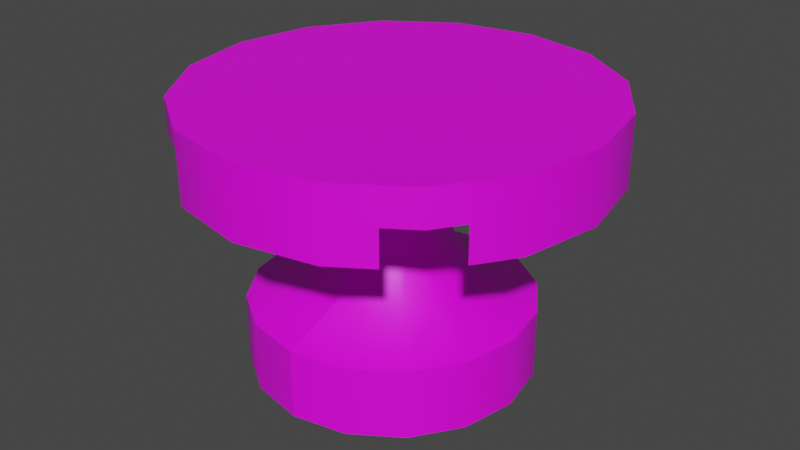 # Source: stool.blend  (saved by Blender 2.93.20; exported with 4.5.12 LTS)
import bpy
from mathutils import Matrix  # noqa: F401  (used for matrix-valued properties, if any)

bpy.ops.wm.read_factory_settings(use_empty=True)
scene = bpy.context.scene
scene.name = 'Scene'

# ---- collections
col_collection = bpy.data.collections.new('Collection'); scene.collection.children.link(col_collection)

# ---- images (referenced by path relative to the original .blend; pixels are not part of the script)
import os
ASSET_DIR = os.environ.get("B2B_ASSET_DIR", "")  # directory of the original .blend (textures are referenced by path, not embedded)
HERE = os.path.dirname(os.path.abspath(__file__))  # packed textures are extracted next to this script under _unpacked/

def load_image(name, relpath, width, height, colorspace="sRGB"):
    """Load a texture the original file referenced (path relative to the .blend, or extracted next to this script)."""
    p = next((c for c in (os.path.join(HERE, relpath), os.path.join(ASSET_DIR, relpath)) if relpath and os.path.exists(c)), "")
    if p:
        img = bpy.data.images.load(p, check_existing=True)
        img.name = name
    else:  # same state as the original file: an image datablock whose file is absent (Cycles renders it pink)
        img = bpy.data.images.new(name, width, height)
        img.source = "FILE"
        img.filepath = "//" + (relpath or name)
    img.colorspace_settings.name = colorspace
    return img
img_stool_png = load_image('stool.png', 'stool.png', 1024, 1024, 'sRGB')

# ---- materials (node trees are filled in below, after node groups)
mat_stool = bpy.data.materials.new('stool')
mat_stool.use_transparent_shadow = False
mat_stool.roughness = 0.5

# ---- material node trees
mat_stool.use_nodes = True; mat_stool.node_tree.nodes.clear()
_N = mat_stool.node_tree.nodes; _L = mat_stool.node_tree.links
n0 = _N.new('ShaderNodeBsdfPrincipled'); n0.name = 'Principled BSDF'; n0.location = (10, 300)
n0.distribution = 'GGX'
n0.subsurface_method = 'BURLEY'
n0.inputs[3].default_value = 1.45
n0.inputs[27].default_value = (0.0, 0.0, 0.0, 1.0)
n0.inputs[28].default_value = 1.0
n1 = _N.new('ShaderNodeOutputMaterial'); n1.name = 'Material Output'; n1.location = (300, 300)
n2 = _N.new('ShaderNodeTexImage'); n2.name = 'Image Texture'; n2.location = (-300, 600)
n2.image = img_stool_png
_L.new(n0.outputs[0], n1.inputs[0])
_L.new(n2.outputs[0], n0.inputs[0])
n1.is_active_output = True

# ---- world
world_world = bpy.data.worlds.new('World'); scene.world = world_world
world_world.use_nodes = True; world_world.node_tree.nodes.clear()
_N = world_world.node_tree.nodes; _L = world_world.node_tree.links
n0 = _N.new('ShaderNodeOutputWorld'); n0.name = 'World Output'; n0.location = (300, 300)
n1 = _N.new('ShaderNodeBackground'); n1.name = 'Background'; n1.location = (10, 300)
n1.inputs[0].default_value = (0.05088, 0.05088, 0.05088, 1.0)
_L.new(n1.outputs[0], n0.inputs[0])
n0.is_active_output = True
world_world.color = (0.05088, 0.05088, 0.05088)
world_world.use_sun_shadow = False
world_world.sun_shadow_jitter_overblur = 0.0

# ---- meshes
me_mesh_0017_mesh_0017mesh = bpy.data.meshes.new('Mesh_0017_Mesh_0017Mesh')
me_mesh_0017_mesh_0017mesh.from_pydata([(-0.07473, 0.01894, -0.05729), (-0.07473, 0.03484, -0.05729), (-0.08635, 0.01894, -0.03989), (-0.08635, 0.05073, -0.03989), (-0.06601, 0.03484, -0.07033), (-0.06601, 0.05073, -0.07033), (-0.05297, 0.03484, -0.07904), (-0.03558, 0.05073, -0.09066), (-0.05297, 0.01894, -0.07904), (-0.03558, 0.01894, -0.09066), (0.0003269, 0.01894, -0.09781), (0.0003269, 0.05073, -0.09781), (0.03623, 0.01894, -0.09066), (0.03623, 0.05073, -0.09066), (0.087, 0.01894, -0.03989), (0.09415, 0.01894, -0.003987), (0.087, 0.05073, -0.03989), (0.09415, 0.05073, -0.003987), (0.087, 0.01894, 0.03192), (0.087, 0.05073, 0.03192), (0.07538, 0.01894, 0.04932), (0.07538, 0.03484, 0.04932), (0.06667, 0.03484, 0.06235), (0.06667, 0.05073, 0.06235), (0.05363, 0.03484, 0.07107), (0.03623, 0.05073, 0.08269), (0.05363, 0.01894, 0.07107), (0.03623, 0.01894, 0.08269), (0.0003269, 0.01894, 0.08983), (0.0003269, 0.05073, 0.08983), (-0.03558, 0.01894, 0.08269), (-0.03558, 0.05073, 0.08269), (-0.05079, 0.01894, 0.07107), (-0.05079, 0.03484, 0.07107), (-0.09349, 0.05073, -0.003987), (-0.09349, 0.01894, -0.003987), (-0.08635, 0.05073, 0.03192), (-0.08635, 0.01894, 0.03192), (-0.07473, 0.03484, 0.04932), (-0.07473, 0.01894, 0.04932), (0.05363, 0.01894, -0.07904), (0.05363, 0.03484, -0.07904), (0.06667, 0.03484, -0.07033), (0.06667, 0.05073, -0.07033), (0.07538, 0.03484, -0.05729), (0.07538, 0.01894, -0.05729), (-0.06601, 0.05073, 0.06235), (-0.06601, 0.03484, 0.06235), (-0.03558, 0.05073, 0.08269), (-0.06601, 0.05073, 0.06235), (0.0003269, 0.05073, 0.08983), (0.03623, 0.05073, 0.08269), (-0.08635, 0.05073, 0.03192), (0.06667, 0.05073, 0.06235), (-0.09349, 0.05073, -0.003987), (0.087, 0.05073, 0.03192), (-0.08635, 0.05073, -0.03989), (0.09415, 0.05073, -0.003987), (-0.06601, 0.05073, -0.07033), (0.087, 0.05073, -0.03989), (-0.03558, 0.05073, -0.09066), (0.06667, 0.05073, -0.07033), (0.0003269, 0.05073, -0.09781), (0.03623, 0.05073, -0.09066), (-0.0002481, -0.0727, 0.06381), (-0.02468, -0.0727, 0.05895), (-0.0002481, -0.04122, 0.06381), (-0.02468, -0.04122, 0.05895), (-0.0454, -0.0727, 0.0451), (-0.0454, -0.04122, 0.0451), (-0.05924, -0.0727, 0.02439), (-0.05924, -0.04122, 0.02439), (-0.0641, -0.0727, -4.756e-05), (-0.0641, -0.04122, -4.756e-05), (-0.05924, -0.0727, -0.02448), (-0.05924, -0.04122, -0.02448), (-0.0454, -0.0727, -0.0452), (-0.0454, -0.04122, -0.0452), (-0.02468, -0.0727, -0.05904), (-0.02468, -0.04122, -0.05904), (-0.0002481, -0.0727, -0.0639), (-0.0002481, -0.04122, -0.0639), (0.02419, -0.0727, -0.05904), (0.02419, -0.04122, -0.05904), (0.0449, -0.0727, -0.0452), (0.0449, -0.04122, -0.0452), (0.05874, -0.0727, -0.02448), (0.05874, -0.04122, -0.02448), (0.0636, -0.0727, -4.756e-05), (0.0636, -0.04122, -4.756e-05), (0.05874, -0.0727, 0.02439), (0.05874, -0.04122, 0.02439), (0.0449, -0.0727, 0.0451), (0.0449, -0.04122, 0.0451), (0.02419, -0.0727, 0.05895), (0.02419, -0.04122, 0.05895), (-0.0002481, -0.0727, 0.06381), (-0.0002481, -0.04122, 0.06381), (-0.0002481, 0.0007566, 0.0182), (0.006733, 0.0007566, 0.01681), (-0.0002481, -0.03072, 0.03644), (0.01371, -0.03072, 0.03366), (0.01265, 0.0007566, 0.01285), (0.02555, -0.03072, 0.02575), (0.01661, 0.0007566, 0.006933), (0.03346, -0.03072, 0.01392), (0.018, 0.0007566, -4.756e-05), (0.03624, -0.03072, -4.756e-05), (0.01661, 0.0007566, -0.00703), (0.03346, -0.03072, -0.01401), (0.01265, 0.0007566, -0.01295), (0.02555, -0.03072, -0.02585), (0.006733, 0.0007566, -0.0169), (0.01371, -0.03072, -0.03376), (-0.0002481, 0.0007566, -0.01829), (-0.0002481, -0.03072, -0.03654), (-0.00723, 0.0007566, -0.0169), (-0.01421, -0.03072, -0.03376), (-0.01315, 0.0007566, -0.01295), (-0.02605, -0.03072, -0.02585), (-0.0171, 0.0007566, -0.00703), (-0.03396, -0.03072, -0.01401), (-0.01849, 0.0007566, -4.756e-05), (-0.03674, -0.03072, -4.756e-05), (-0.0171, 0.0007566, 0.006933), (-0.03396, -0.03072, 0.01392), (-0.01315, 0.0007566, 0.01285), (-0.02605, -0.03072, 0.02575), (-0.00723, 0.0007566, 0.01681), (-0.01421, -0.03072, 0.03366), (-0.0002481, 0.0007566, 0.0182), (-0.0002481, -0.03072, 0.03644), (-0.0002481, 0.04273, 0.01364), (0.004988, 0.04273, 0.01259), (0.009427, 0.04273, 0.009627), (0.01239, 0.04273, 0.005188), (0.01343, 0.04273, -4.756e-05), (0.01239, 0.04273, -0.005285), (0.009427, 0.04273, -0.009724), (0.004988, 0.04273, -0.01269), (-0.0002481, 0.04273, -0.01373), (-0.005485, 0.04273, -0.01269), (-0.009924, 0.04273, -0.009724), (-0.01289, 0.04273, -0.005285), (-0.01393, 0.04273, -4.756e-05), (-0.01289, 0.04273, 0.005188), (-0.009924, 0.04273, 0.009627), (-0.005485, 0.04273, 0.01259), (-0.0002481, 0.04273, 0.01364), (-0.0002481, -0.04122, 0.06381), (0.02419, -0.04122, 0.05895), (0.0449, -0.04122, 0.0451), (0.05874, -0.04122, 0.02439), (0.0636, -0.04122, -4.756e-05), (0.05874, -0.04122, -0.02448), (0.0449, -0.04122, -0.0452), (0.02419, -0.04122, -0.05904), (-0.0002481, -0.04122, -0.0639), (-0.02468, -0.04122, -0.05904), (-0.0454, -0.04122, -0.0452), (-0.05924, -0.04122, -0.02448), (-0.0641, -0.04122, -4.756e-05), (-0.05924, -0.04122, 0.02439), (-0.0454, -0.04122, 0.0451), (-0.02468, -0.04122, 0.05895), (-0.0002481, -0.04122, 0.06381)], [], [(0, 1, 2), (2, 1, 3), (1, 4, 3), (3, 4, 5), (4, 6, 5), (5, 6, 7), (6, 8, 7), (7, 8, 9), (9, 10, 7), (7, 10, 11), (10, 12, 11), (11, 12, 13), (14, 15, 16), (16, 15, 17), (15, 18, 17), (17, 18, 19), (20, 21, 18), (18, 21, 19), (21, 22, 19), (19, 22, 23), (22, 24, 23), (23, 24, 25), (24, 26, 25), (25, 26, 27), (27, 28, 25), (25, 28, 29), (28, 30, 29), (29, 30, 31), (30, 32, 31), (31, 32, 33), (3, 34, 2), (2, 34, 35), (34, 36, 35), (35, 36, 37), (36, 38, 37), (37, 38, 39), (40, 41, 12), (12, 41, 13), (41, 42, 13), (13, 42, 43), (42, 44, 43), (43, 44, 16), (44, 45, 16), (16, 45, 14), (36, 46, 38), (38, 46, 47), (46, 33, 47), (46, 31, 33), (48, 49, 50), (50, 49, 51), (49, 52, 51), (51, 52, 53), (52, 54, 53), (53, 54, 55), (54, 56, 55), (55, 56, 57), (56, 58, 57), (57, 58, 59), (58, 60, 59), (59, 60, 61), (60, 62, 61), (61, 62, 63), (64, 65, 66), (66, 65, 67), (65, 68, 67), (67, 68, 69), (68, 70, 69), (69, 70, 71), (70, 72, 71), (71, 72, 73), (72, 74, 73), (73, 74, 75), (74, 76, 75), (75, 76, 77), (76, 78, 77), (77, 78, 79), (78, 80, 79), (79, 80, 81), (80, 82, 81), (81, 82, 83), (82, 84, 83), (83, 84, 85), (84, 86, 85), (85, 86, 87), (86, 88, 87), (87, 88, 89), (88, 90, 89), (89, 90, 91), (90, 92, 91), (91, 92, 93), (92, 94, 93), (93, 94, 95), (94, 96, 95), (95, 96, 97), (98, 99, 100), (100, 99, 101), (99, 102, 101), (101, 102, 103), (102, 104, 103), (103, 104, 105), (104, 106, 105), (105, 106, 107), (106, 108, 107), (107, 108, 109), (108, 110, 109), (109, 110, 111), (110, 112, 111), (111, 112, 113), (112, 114, 113), (113, 114, 115), (114, 116, 115), (115, 116, 117), (116, 118, 117), (117, 118, 119), (118, 120, 119), (119, 120, 121), (120, 122, 121), (121, 122, 123), (122, 124, 123), (123, 124, 125), (124, 126, 125), (125, 126, 127), (126, 128, 127), (127, 128, 129), (128, 130, 129), (129, 130, 131), (132, 133, 98), (98, 133, 99), (133, 134, 99), (99, 134, 102), (134, 135, 102), (102, 135, 104), (135, 136, 104), (104, 136, 106), (136, 137, 106), (106, 137, 108), (137, 138, 108), (108, 138, 110), (138, 139, 110), (110, 139, 112), (139, 140, 112), (112, 140, 114), (140, 141, 114), (114, 141, 116), (141, 142, 116), (116, 142, 118), (142, 143, 118), (118, 143, 120), (143, 144, 120), (120, 144, 122), (144, 145, 122), (122, 145, 124), (145, 146, 124), (124, 146, 126), (146, 147, 126), (126, 147, 128), (147, 148, 128), (128, 148, 130), (100, 101, 149), (149, 101, 150), (101, 103, 150), (150, 103, 151), (103, 105, 151), (151, 105, 152), (105, 107, 152), (152, 107, 153), (107, 109, 153), (153, 109, 154), (109, 111, 154), (154, 111, 155), (111, 113, 155), (155, 113, 156), (113, 115, 156), (156, 115, 157), (115, 117, 157), (157, 117, 158), (117, 119, 158), (158, 119, 159), (119, 121, 159), (159, 121, 160), (121, 123, 160), (160, 123, 161), (123, 125, 161), (161, 125, 162), (125, 127, 162), (162, 127, 163), (127, 129, 163), (163, 129, 164), (129, 131, 164), (164, 131, 165)])
me_mesh_0017_mesh_0017mesh.polygons.foreach_set('use_smooth', [True] * 190)
_k = set([(0, 1), (0, 2), (1, 4), (2, 35), (3, 5), (3, 34), (4, 6), (5, 7), (6, 8), (7, 11), (8, 9), (9, 10), (10, 12), (11, 13), (12, 40), (13, 43), (14, 15), (14, 45), (15, 18), (16, 17), (16, 43), (17, 19), (18, 20), (19, 23), (20, 21), (21, 22), (22, 24), (23, 25), (24, 26), (25, 29), (26, 27), (27, 28), (28, 30), (29, 31), (30, 32), (31, 46), (32, 33), (33, 47), (34, 36), (35, 37), (36, 46), (37, 39), (38, 39), (38, 47), (40, 41), (41, 42), (42, 44), (44, 45), (48, 49), (48, 50), (49, 52), (50, 51), (51, 53), (52, 54), (53, 55), (54, 56), (55, 57), (56, 58), (57, 59), (58, 60), (59, 61), (60, 62), (61, 63), (62, 63), (64, 65), (64, 66), (65, 68), (66, 67), (67, 69), (68, 70), (69, 71), (70, 72), (71, 73), (72, 74), (73, 75), (74, 76), (75, 77), (76, 78), (77, 79), (78, 80), (79, 81), (80, 82), (81, 83), (82, 84), (83, 85), (84, 86), (85, 87), (86, 88), (87, 89), (88, 90), (89, 91), (90, 92), (91, 93), (92, 94), (93, 95), (94, 96), (95, 97), (96, 97), (98, 100), (98, 132), (100, 149), (130, 131), (130, 148), (131, 165), (132, 133), (133, 134), (134, 135), (135, 136), (136, 137), (137, 138), (138, 139), (139, 140), (140, 141), (141, 142), (142, 143), (143, 144), (144, 145), (145, 146), (146, 147), (147, 148), (149, 150), (150, 151), (151, 152), (152, 153), (153, 154), (154, 155), (155, 156), (156, 157), (157, 158), (158, 159), (159, 160), (160, 161), (161, 162), (162, 163), (163, 164), (164, 165)])
me_mesh_0017_mesh_0017mesh.attributes.new('sharp_edge', 'BOOLEAN', 'EDGE').data.foreach_set('value', [ (min(e.vertices), max(e.vertices)) in _k for e in me_mesh_0017_mesh_0017mesh.edges])
_uv = me_mesh_0017_mesh_0017mesh.uv_layers.new(name='UVMap')
_uv.uv.foreach_set('vector', [0.7345, 0.8814, 0.7345, 0.8814, 0.7623, 0.8398, 0.7623, 0.8398, 0.7345, 0.8814, 0.7623, 0.8398, 0.7345, 0.8814, 0.7137, 0.9126, 0.7623, 0.8398, 0.7623, 0.8398, 0.7137, 0.9126, 0.7137, 0.9126, 0.7137, 0.9126, 0.6825, 0.9335, 0.7137, 0.9126, 0.7137, 0.9126, 0.6825, 0.9335, 0.6408, 0.9613, 0.6825, 0.9335, 0.6825, 0.9335, 0.6408, 0.9613, 0.6408, 0.9613, 0.6825, 0.9335, 0.6408, 0.9613, 0.6408, 0.9613, 0.5549, 0.9784, 0.6408, 0.9613, 0.6408, 0.9613, 0.5549, 0.9784, 0.5549, 0.9784, 0.5549, 0.9784, 0.469, 0.9613, 0.5549, 0.9784, 0.5549, 0.9784, 0.469, 0.9613, 0.469, 0.9613, 0.3474, 0.8398, 0.3303, 0.7539, 0.3474, 0.8398, 0.3474, 0.8398, 0.3303, 0.7539, 0.3303, 0.7539, 0.3303, 0.7539, 0.3474, 0.6679, 0.3303, 0.7539, 0.3303, 0.7539, 0.3474, 0.6679, 0.3474, 0.6679, 0.3752, 0.6263, 0.3752, 0.6263, 0.3474, 0.6679, 0.3474, 0.6679, 0.3752, 0.6263, 0.3474, 0.6679, 0.3752, 0.6263, 0.3961, 0.5951, 0.3474, 0.6679, 0.3474, 0.6679, 0.3961, 0.5951, 0.3961, 0.5951, 0.3961, 0.5951, 0.4273, 0.5742, 0.3961, 0.5951, 0.3961, 0.5951, 0.4273, 0.5742, 0.469, 0.5464, 0.4273, 0.5742, 0.4273, 0.5742, 0.469, 0.5464, 0.469, 0.5464, 0.4273, 0.5742, 0.469, 0.5464, 0.469, 0.5464, 0.5549, 0.5293, 0.469, 0.5464, 0.469, 0.5464, 0.5549, 0.5293, 0.5549, 0.5293, 0.5549, 0.5293, 0.6408, 0.5464, 0.5549, 0.5293, 0.5549, 0.5293, 0.6408, 0.5464, 0.6408, 0.5464, 0.6408, 0.5464, 0.6772, 0.5742, 0.6408, 0.5464, 0.6408, 0.5464, 0.6772, 0.5742, 0.6772, 0.5742, 0.7623, 0.8398, 0.7794, 0.7539, 0.7623, 0.8398, 0.7623, 0.8398, 0.7794, 0.7539, 0.7794, 0.7539, 0.7794, 0.7539, 0.7623, 0.6679, 0.7794, 0.7539, 0.7794, 0.7539, 0.7623, 0.6679, 0.7623, 0.6679, 0.7623, 0.6679, 0.7345, 0.6263, 0.7623, 0.6679, 0.7623, 0.6679, 0.7345, 0.6263, 0.7345, 0.6263, 0.4273, 0.9335, 0.4273, 0.9335, 0.469, 0.9613, 0.469, 0.9613, 0.4273, 0.9335, 0.469, 0.9613, 0.4273, 0.9335, 0.3961, 0.9126, 0.469, 0.9613, 0.469, 0.9613, 0.3961, 0.9126, 0.3961, 0.9126, 0.3961, 0.9126, 0.3752, 0.8814, 0.3961, 0.9126, 0.3961, 0.9126, 0.3752, 0.8814, 0.3474, 0.8398, 0.3752, 0.8814, 0.3752, 0.8814, 0.3474, 0.8398, 0.3474, 0.8398, 0.3752, 0.8814, 0.3474, 0.8398, 0.7623, 0.6679, 0.7137, 0.5951, 0.7345, 0.6263, 0.7345, 0.6263, 0.7137, 0.5951, 0.7137, 0.5951, 0.7137, 0.5951, 0.6772, 0.5742, 0.7137, 0.5951, 0.7137, 0.5951, 0.6408, 0.5464, 0.6772, 0.5742, 0.6408, 0.5464, 0.7137, 0.5951, 0.5549, 0.5293, 0.5549, 0.5293, 0.7137, 0.5951, 0.469, 0.5464, 0.7137, 0.5951, 0.7623, 0.6679, 0.469, 0.5464, 0.469, 0.5464, 0.7623, 0.6679, 0.3961, 0.5951, 0.7623, 0.6679, 0.7794, 0.7539, 0.3961, 0.5951, 0.3961, 0.5951, 0.7794, 0.7539, 0.3474, 0.6679, 0.7794, 0.7539, 0.7623, 0.8398, 0.3474, 0.6679, 0.3474, 0.6679, 0.7623, 0.8398, 0.3303, 0.7539, 0.7623, 0.8398, 0.7137, 0.9126, 0.3303, 0.7539, 0.3303, 0.7539, 0.7137, 0.9126, 0.3474, 0.8398, 0.7137, 0.9126, 0.6408, 0.9613, 0.3474, 0.8398, 0.3474, 0.8398, 0.6408, 0.9613, 0.3961, 0.9126, 0.6408, 0.9613, 0.5549, 0.9784, 0.3961, 0.9126, 0.3961, 0.9126, 0.5549, 0.9784, 0.469, 0.9613, 0.6822, 0.4078, 0.6822, 0.3876, 0.6014, 0.4078, 0.6014, 0.4078, 0.6822, 0.3876, 0.6014, 0.3876, 0.6822, 0.3876, 0.6822, 0.3674, 0.6014, 0.3876, 0.6014, 0.3876, 0.6822, 0.3674, 0.6014, 0.3674, 0.6822, 0.3674, 0.6822, 0.3472, 0.6014, 0.3674, 0.6014, 0.3674, 0.6822, 0.3472, 0.6014, 0.3472, 0.6822, 0.3472, 0.6822, 0.327, 0.6014, 0.3472, 0.6014, 0.3472, 0.6822, 0.327, 0.6014, 0.327, 0.6822, 0.327, 0.6822, 0.3068, 0.6014, 0.327, 0.6014, 0.327, 0.6822, 0.3068, 0.6014, 0.3068, 0.6822, 0.3068, 0.6822, 0.2866, 0.6014, 0.3068, 0.6014, 0.3068, 0.6822, 0.2866, 0.6014, 0.2866, 0.6822, 0.2866, 0.6822, 0.2664, 0.6014, 0.2866, 0.6014, 0.2866, 0.6822, 0.2664, 0.6014, 0.2664, 0.6822, 0.2664, 0.6822, 0.2461, 0.6014, 0.2664, 0.6014, 0.2664, 0.6822, 0.2461, 0.6014, 0.2461, 0.6822, 0.2461, 0.6822, 0.2259, 0.6014, 0.2461, 0.6014, 0.2461, 0.6822, 0.2259, 0.6014, 0.2259, 0.6822, 0.2259, 0.6822, 0.2057, 0.6014, 0.2259, 0.6014, 0.2259, 0.6822, 0.2057, 0.6014, 0.2057, 0.6822, 0.2057, 0.6822, 0.1855, 0.6014, 0.2057, 0.6014, 0.2057, 0.6822, 0.1855, 0.6014, 0.1855, 0.6822, 0.1855, 0.6822, 0.1653, 0.6014, 0.1855, 0.6014, 0.1855, 0.6822, 0.1653, 0.6014, 0.1653, 0.6822, 0.1653, 0.6822, 0.1451, 0.6014, 0.1653, 0.6014, 0.1653, 0.6822, 0.1451, 0.6014, 0.1451, 0.6822, 0.1451, 0.6822, 0.1249, 0.6014, 0.1451, 0.6014, 0.1451, 0.6822, 0.1249, 0.6014, 0.1249, 0.6822, 0.1249, 0.6822, 0.1047, 0.6014, 0.1249, 0.6014, 0.1249, 0.6822, 0.1047, 0.6014, 0.1047, 0.6822, 0.1047, 0.6822, 0.08449, 0.6014, 0.1047, 0.6014, 0.1047, 0.6822, 0.08449, 0.6014, 0.08449, 0.4398, 0.08449, 0.4398, 0.1047, 0.5206, 0.08449, 0.5206, 0.08449, 0.4398, 0.1047, 0.5206, 0.1047, 0.4398, 0.1047, 0.4398, 0.1249, 0.5206, 0.1047, 0.5206, 0.1047, 0.4398, 0.1249, 0.5206, 0.1249, 0.4398, 0.1249, 0.4398, 0.1451, 0.5206, 0.1249, 0.5206, 0.1249, 0.4398, 0.1451, 0.5206, 0.1451, 0.4398, 0.1451, 0.4398, 0.1653, 0.5206, 0.1451, 0.5206, 0.1451, 0.4398, 0.1653, 0.5206, 0.1653, 0.4398, 0.1653, 0.4398, 0.1855, 0.5206, 0.1653, 0.5206, 0.1653, 0.4398, 0.1855, 0.5206, 0.1855, 0.4398, 0.1855, 0.4398, 0.2057, 0.5206, 0.1855, 0.5206, 0.1855, 0.4398, 0.2057, 0.5206, 0.2057, 0.4398, 0.2057, 0.4398, 0.2259, 0.5206, 0.2057, 0.5206, 0.2057, 0.4398, 0.2259, 0.5206, 0.2259, 0.4398, 0.2259, 0.4398, 0.2461, 0.5206, 0.2259, 0.5206, 0.2259, 0.4398, 0.2461, 0.5206, 0.2461, 0.4398, 0.2461, 0.4398, 0.2664, 0.5206, 0.2461, 0.5206, 0.2461, 0.4398, 0.2664, 0.5206, 0.2664, 0.4398, 0.2664, 0.4398, 0.2866, 0.5206, 0.2664, 0.5206, 0.2664, 0.4398, 0.2866, 0.5206, 0.2866, 0.4398, 0.2866, 0.4398, 0.3068, 0.5206, 0.2866, 0.5206, 0.2866, 0.4398, 0.3068, 0.5206, 0.3068, 0.4398, 0.3068, 0.4398, 0.327, 0.5206, 0.3068, 0.5206, 0.3068, 0.4398, 0.327, 0.5206, 0.327, 0.4398, 0.327, 0.4398, 0.3472, 0.5206, 0.327, 0.5206, 0.327, 0.4398, 0.3472, 0.5206, 0.3472, 0.4398, 0.3472, 0.4398, 0.3674, 0.5206, 0.3472, 0.5206, 0.3472, 0.4398, 0.3674, 0.5206, 0.3674, 0.4398, 0.3674, 0.4398, 0.3876, 0.5206, 0.3674, 0.5206, 0.3674, 0.4398, 0.3876, 0.5206, 0.3876, 0.4398, 0.3876, 0.4398, 0.4078, 0.5206, 0.3876, 0.5206, 0.3876, 0.4398, 0.4078, 0.5206, 0.4078, 0.3589, 0.08449, 0.3589, 0.1047, 0.4398, 0.08449, 0.4398, 0.08449, 0.3589, 0.1047, 0.4398, 0.1047, 0.3589, 0.1047, 0.3589, 0.1249, 0.4398, 0.1047, 0.4398, 0.1047, 0.3589, 0.1249, 0.4398, 0.1249, 0.3589, 0.1249, 0.3589, 0.1451, 0.4398, 0.1249, 0.4398, 0.1249, 0.3589, 0.1451, 0.4398, 0.1451, 0.3589, 0.1451, 0.3589, 0.1653, 0.4398, 0.1451, 0.4398, 0.1451, 0.3589, 0.1653, 0.4398, 0.1653, 0.3589, 0.1653, 0.3589, 0.1855, 0.4398, 0.1653, 0.4398, 0.1653, 0.3589, 0.1855, 0.4398, 0.1855, 0.3589, 0.1855, 0.3589, 0.2057, 0.4398, 0.1855, 0.4398, 0.1855, 0.3589, 0.2057, 0.4398, 0.2057, 0.3589, 0.2057, 0.3589, 0.2259, 0.4398, 0.2057, 0.4398, 0.2057, 0.3589, 0.2259, 0.4398, 0.2259, 0.3589, 0.2259, 0.3589, 0.2461, 0.4398, 0.2259, 0.4398, 0.2259, 0.3589, 0.2461, 0.4398, 0.2461, 0.3589, 0.2461, 0.3589, 0.2664, 0.4398, 0.2461, 0.4398, 0.2461, 0.3589, 0.2664, 0.4398, 0.2664, 0.3589, 0.2664, 0.3589, 0.2866, 0.4398, 0.2664, 0.4398, 0.2664, 0.3589, 0.2866, 0.4398, 0.2866, 0.3589, 0.2866, 0.3589, 0.3068, 0.4398, 0.2866, 0.4398, 0.2866, 0.3589, 0.3068, 0.4398, 0.3068, 0.3589, 0.3068, 0.3589, 0.327, 0.4398, 0.3068, 0.4398, 0.3068, 0.3589, 0.327, 0.4398, 0.327, 0.3589, 0.327, 0.3589, 0.3472, 0.4398, 0.327, 0.4398, 0.327, 0.3589, 0.3472, 0.4398, 0.3472, 0.3589, 0.3472, 0.3589, 0.3674, 0.4398, 0.3472, 0.4398, 0.3472, 0.3589, 0.3674, 0.4398, 0.3674, 0.3589, 0.3674, 0.3589, 0.3876, 0.4398, 0.3674, 0.4398, 0.3674, 0.3589, 0.3876, 0.4398, 0.3876, 0.3589, 0.3876, 0.3589, 0.4078, 0.4398, 0.3876, 0.4398, 0.3876, 0.3589, 0.4078, 0.4398, 0.4078, 0.5206, 0.08449, 0.5206, 0.1047, 0.6014, 0.08449, 0.6014, 0.08449, 0.5206, 0.1047, 0.6014, 0.1047, 0.5206, 0.1047, 0.5206, 0.1249, 0.6014, 0.1047, 0.6014, 0.1047, 0.5206, 0.1249, 0.6014, 0.1249, 0.5206, 0.1249, 0.5206, 0.1451, 0.6014, 0.1249, 0.6014, 0.1249, 0.5206, 0.1451, 0.6014, 0.1451, 0.5206, 0.1451, 0.5206, 0.1653, 0.6014, 0.1451, 0.6014, 0.1451, 0.5206, 0.1653, 0.6014, 0.1653, 0.5206, 0.1653, 0.5206, 0.1855, 0.6014, 0.1653, 0.6014, 0.1653, 0.5206, 0.1855, 0.6014, 0.1855, 0.5206, 0.1855, 0.5206, 0.2057, 0.6014, 0.1855, 0.6014, 0.1855, 0.5206, 0.2057, 0.6014, 0.2057, 0.5206, 0.2057, 0.5206, 0.2259, 0.6014, 0.2057, 0.6014, 0.2057, 0.5206, 0.2259, 0.6014, 0.2259, 0.5206, 0.2259, 0.5206, 0.2461, 0.6014, 0.2259, 0.6014, 0.2259, 0.5206, 0.2461, 0.6014, 0.2461, 0.5206, 0.2461, 0.5206, 0.2664, 0.6014, 0.2461, 0.6014, 0.2461, 0.5206, 0.2664, 0.6014, 0.2664, 0.5206, 0.2664, 0.5206, 0.2866, 0.6014, 0.2664, 0.6014, 0.2664, 0.5206, 0.2866, 0.6014, 0.2866, 0.5206, 0.2866, 0.5206, 0.3068, 0.6014, 0.2866, 0.6014, 0.2866, 0.5206, 0.3068, 0.6014, 0.3068, 0.5206, 0.3068, 0.5206, 0.327, 0.6014, 0.3068, 0.6014, 0.3068, 0.5206, 0.327, 0.6014, 0.327, 0.5206, 0.327, 0.5206, 0.3472, 0.6014, 0.327, 0.6014, 0.327, 0.5206, 0.3472, 0.6014, 0.3472, 0.5206, 0.3472, 0.5206, 0.3674, 0.6014, 0.3472, 0.6014, 0.3472, 0.5206, 0.3674, 0.6014, 0.3674, 0.5206, 0.3674, 0.5206, 0.3876, 0.6014, 0.3674, 0.6014, 0.3674, 0.5206, 0.3876, 0.6014, 0.3876, 0.5206, 0.3876, 0.5206, 0.4078, 0.6014, 0.3876, 0.6014, 0.3876, 0.5206, 0.4078, 0.6014, 0.4078])
me_mesh_0017_mesh_0017mesh.materials.append(mat_stool)
me_mesh_0017_mesh_0017mesh.use_remesh_fix_poles = True
me_mesh_0017_mesh_0017mesh.use_remesh_preserve_attributes = False
me_mesh_0017_mesh_0017mesh.update()
me_mesh_0017_mesh_0017mesh.normals_split_custom_set([tuple(v) for v in zip(*[iter([0.8316, 0.0, 0.5554, 0.8315, -0.0002687, 0.5556, 0.9239, 0.0, 0.3826, 0.9239, 0.0, 0.3826, 0.8315, -0.0002687, 0.5556, 0.9239, -3.957e-05, 0.3827, 0.8315, -0.0002687, 0.5556, 0.7071, -6.755e-05, 0.7071, 0.9239, -3.957e-05, 0.3827, 0.9239, -3.957e-05, 0.3827, 0.7071, -6.755e-05, 0.7071, 0.7071, -2.875e-05, 0.7071, 0.7071, -6.755e-05, 0.7071, 0.5555, -4.035e-05, 0.8315, 0.7071, -2.875e-05, 0.7071, 0.7071, -2.875e-05, 0.7071, 0.5555, -4.035e-05, 0.8315, 0.3827, -2.358e-05, 0.9239, 0.5555, -4.035e-05, 0.8315, 0.5555, 0.0, 0.8315, 0.3827, -2.358e-05, 0.9239, 0.3827, -2.358e-05, 0.9239, 0.5555, 0.0, 0.8315, 0.3826, 0.0, 0.9239, 0.3826, 0.0, 0.9239, 5.092e-06, 0.0, 1.0, 0.3827, -2.358e-05, 0.9239, 0.3827, -2.358e-05, 0.9239, 5.092e-06, 0.0, 1.0, -4.759e-06, 0.0, 1.0, 5.092e-06, 0.0, 1.0, -0.3826, 0.0, 0.9239, -4.759e-06, 0.0, 1.0, -4.759e-06, 0.0, 1.0, -0.3826, 0.0, 0.9239, -0.3826, -4.205e-05, 0.9239, -0.9239, 0.0, 0.3826, -1.0, 0.0, 7.733e-06, -0.9239, -4.556e-05, 0.3826, -0.9239, -4.556e-05, 0.3826, -1.0, 0.0, 7.733e-06, -1.0, 0.0, -2.326e-06, -1.0, 0.0, 7.733e-06, -0.9239, 0.0, -0.3826, -1.0, 0.0, -2.326e-06, -1.0, 0.0, -2.326e-06, -0.9239, 0.0, -0.3826, -0.9239, -3.914e-05, -0.3827, -0.8316, 0.0, -0.5554, -0.8315, -0.0002658, -0.5556, -0.9239, 0.0, -0.3826, -0.9239, 0.0, -0.3826, -0.8315, -0.0002658, -0.5556, -0.9239, -3.914e-05, -0.3827, -0.8315, -0.0002658, -0.5556, -0.7072, -6.681e-05, -0.7071, -0.9239, -3.914e-05, -0.3827, -0.9239, -3.914e-05, -0.3827, -0.7072, -6.681e-05, -0.7071, -0.7071, -5.859e-05, -0.7071, -0.7072, -6.681e-05, -0.7071, -0.5555, -8.221e-05, -0.8315, -0.7071, -5.859e-05, -0.7071, -0.7071, -5.859e-05, -0.7071, -0.5555, -8.221e-05, -0.8315, -0.3826, -4.805e-05, -0.9239, -0.5555, -8.221e-05, -0.8315, -0.5554, 0.0, -0.8316, -0.3826, -4.805e-05, -0.9239, -0.3826, -4.805e-05, -0.9239, -0.5554, 0.0, -0.8316, -0.3826, 0.0, -0.9239, -0.3826, 0.0, -0.9239, -4.778e-06, 0.0, -1.0, -0.3826, -4.805e-05, -0.9239, -0.3826, -4.805e-05, -0.9239, -4.778e-06, 0.0, -1.0, 5.102e-06, 0.0, -1.0, -4.778e-06, 0.0, -1.0, 0.4117, 0.0, -0.9113, 5.102e-06, 0.0, -1.0, 5.102e-06, 0.0, -1.0, 0.4117, 0.0, -0.9113, 0.3988, 0.01717, -0.9169, 0.4117, 0.0, -0.9113, 0.6069, 0.0, -0.7947, 0.3988, 0.01717, -0.9169, 0.3988, 0.01717, -0.9169, 0.6069, 0.0, -0.7947, 0.5716, 0.02756, -0.8201, 0.9239, -3.957e-05, 0.3827, 1.0, 0.0, 5.204e-06, 0.9239, 0.0, 0.3826, 0.9239, 0.0, 0.3826, 1.0, 0.0, 5.204e-06, 1.0, 0.0, -4.86e-06, 1.0, 0.0, 5.204e-06, 0.9239, -4.868e-05, -0.3826, 1.0, 0.0, -4.86e-06, 1.0, 0.0, -4.86e-06, 0.9239, -4.868e-05, -0.3826, 0.9239, 0.0, -0.3826, 0.9239, -4.868e-05, -0.3826, 0.8315, -8.33e-05, -0.5555, 0.9239, 0.0, -0.3826, 0.9239, 0.0, -0.3826, 0.8315, -8.33e-05, -0.5555, 0.8316, 0.0, -0.5554, -0.5554, 0.0, 0.8316, -0.5556, -0.0002855, 0.8315, -0.3826, 0.0, 0.9239, -0.3826, 0.0, 0.9239, -0.5556, -0.0002855, 0.8315, -0.3826, -4.205e-05, 0.9239, -0.5556, -0.0002855, 0.8315, -0.707, -7.177e-05, 0.7072, -0.3826, -4.205e-05, 0.9239, -0.3826, -4.205e-05, 0.9239, -0.707, -7.177e-05, 0.7072, -0.7071, -5.556e-05, 0.7071, -0.707, -7.177e-05, 0.7072, -0.8315, -7.796e-05, 0.5555, -0.7071, -5.556e-05, 0.7071, -0.7071, -5.556e-05, 0.7071, -0.8315, -7.796e-05, 0.5555, -0.9239, -4.556e-05, 0.3826, -0.8315, -7.796e-05, 0.5555, -0.8316, 0.0, 0.5554, -0.9239, -4.556e-05, 0.3826, -0.9239, -4.556e-05, 0.3826, -0.8316, 0.0, 0.5554, -0.9239, 0.0, 0.3826, 0.9239, -4.868e-05, -0.3826, 0.6939, 0.0182, -0.7198, 0.8315, -8.33e-05, -0.5555, 0.8315, -8.33e-05, -0.5555, 0.6939, 0.0182, -0.7198, 0.6822, 0.0, -0.7311, 0.6939, 0.0182, -0.7198, 0.5716, 0.02756, -0.8201, 0.6822, 0.0, -0.7311, 0.6939, 0.0182, -0.7198, 0.3988, 0.01717, -0.9169, 0.5716, 0.02756, -0.8201, 0.0, -1.0, 0.0, 0.0, -1.0, 0.0, 0.0, -1.0, 0.0, 0.0, -1.0, 0.0, 0.0, -1.0, 0.0, 0.0, -1.0, 0.0, 0.0, -1.0, 0.0, 0.0, -1.0, 2.522e-07, 0.0, -1.0, 0.0, 0.0, -1.0, 0.0, 0.0, -1.0, 2.522e-07, 0.0, -1.0, 2.521e-08, 0.0, -1.0, 2.522e-07, 0.0, -1.0, -3.192e-08, 0.0, -1.0, 2.521e-08, 0.0, -1.0, 2.521e-08, 0.0, -1.0, -3.192e-08, 0.0, -1.0, -1.975e-08, 0.0, -1.0, -3.192e-08, 0.0, -1.0, -9.991e-09, 0.0, -1.0, -1.975e-08, 0.0, -1.0, -1.975e-08, 0.0, -1.0, -9.991e-09, 0.0, -1.0, -4.167e-08, 0.0, -1.0, -9.991e-09, 0.0, -1.0, 1.798e-07, 0.0, -1.0, -4.167e-08, 0.0, -1.0, -4.167e-08, 0.0, -1.0, 1.798e-07, 0.0, -1.0, -1.261e-07, 0.0, -1.0, 1.798e-07, 0.0, -1.0, 0.0, 0.0, -1.0, -1.261e-07, 0.0, -1.0, -1.261e-07, 0.0, -1.0, 0.0, 0.0, -1.0, 3.243e-08, 0.0, -1.0, 0.0, 0.0, -1.0, 3.242e-08, 0.0, -1.0, 3.243e-08, 0.0, -1.0, 3.243e-08, 0.0, -1.0, 3.242e-08, 0.0, -1.0, 4.541e-07, 0.1951, 0.0, -0.9808, 0.3827, 0.0, -0.9239, 0.1951, 0.0, -0.9808, 0.1951, 0.0, -0.9808, 0.3827, 0.0, -0.9239, 0.3827, 0.0, -0.9239, 0.3827, 0.0, -0.9239, 0.7071, 0.0, -0.7071, 0.3827, 0.0, -0.9239, 0.3827, 0.0, -0.9239, 0.7071, 0.0, -0.7071, 0.7071, 0.0, -0.7071, 0.7071, 0.0, -0.7071, 0.9239, 0.0, -0.3827, 0.7071, 0.0, -0.7071, 0.7071, 0.0, -0.7071, 0.9239, 0.0, -0.3827, 0.9239, 0.0, -0.3827, 0.9239, 0.0, -0.3827, 1.0, 0.0, -7.975e-06, 0.9239, 0.0, -0.3827, 0.9239, 0.0, -0.3827, 1.0, 0.0, -7.975e-06, 1.0, 0.0, 5.803e-08, 1.0, 0.0, -7.975e-06, 0.9239, 0.0, 0.3827, 1.0, 0.0, 5.803e-08, 1.0, 0.0, 5.803e-08, 0.9239, 0.0, 0.3827, 0.9239, 0.0, 0.3827, 0.9239, 0.0, 0.3827, 0.7071, 0.0, 0.7071, 0.9239, 0.0, 0.3827, 0.9239, 0.0, 0.3827, 0.7071, 0.0, 0.7071, 0.7071, 0.0, 0.7071, 0.7071, 0.0, 0.7071, 0.3827, 0.0, 0.9239, 0.7071, 0.0, 0.7071, 0.7071, 0.0, 0.7071, 0.3827, 0.0, 0.9239, 0.3827, 0.0, 0.9239, 0.3827, 0.0, 0.9239, 1.983e-07, 0.0, 1.0, 0.3827, 0.0, 0.9239, 0.3827, 0.0, 0.9239, 1.983e-07, 0.0, 1.0, -7.684e-06, 0.0, 1.0, 1.983e-07, 0.0, 1.0, -0.3827, 0.0, 0.9239, -7.684e-06, 0.0, 1.0, -7.684e-06, 0.0, 1.0, -0.3827, 0.0, 0.9239, -0.3827, 0.0, 0.9239, -0.3827, 0.0, 0.9239, -0.7071, 0.0, 0.7071, -0.3827, 0.0, 0.9239, -0.3827, 0.0, 0.9239, -0.7071, 0.0, 0.7071, -0.7071, 0.0, 0.7071, -0.7071, 0.0, 0.7071, -0.9239, 0.0, 0.3827, -0.7071, 0.0, 0.7071, -0.7071, 0.0, 0.7071, -0.9239, 0.0, 0.3827, -0.9239, 0.0, 0.3827, -0.9239, 0.0, 0.3827, -1.0, 0.0, 3.869e-08, -0.9239, 0.0, 0.3827, -0.9239, 0.0, 0.3827, -1.0, 0.0, 3.869e-08, -1.0, 0.0, -7.984e-06, -1.0, 0.0, 3.869e-08, -0.9239, 0.0, -0.3827, -1.0, 0.0, -7.984e-06, -1.0, 0.0, -7.984e-06, -0.9239, 0.0, -0.3827, -0.9239, 0.0, -0.3827, -0.9239, 0.0, -0.3827, -0.7071, 0.0, -0.7071, -0.9239, 0.0, -0.3827, -0.9239, 0.0, -0.3827, -0.7071, 0.0, -0.7071, -0.7071, 0.0, -0.7071, -0.7071, 0.0, -0.7071, -0.3827, 0.0, -0.9239, -0.7071, 0.0, -0.7071, -0.7071, 0.0, -0.7071, -0.3827, 0.0, -0.9239, -0.3827, 0.0, -0.9239, -0.3827, 0.0, -0.9239, -0.1951, 0.0, -0.9808, -0.3827, 0.0, -0.9239, -0.3827, 0.0, -0.9239, -0.1951, 0.0, -0.9808, -0.1951, 0.0, -0.9808, -0.1853, -0.3138, -0.9312, -0.3627, -0.3193, -0.8755, -0.123, -0.776, -0.6186, -0.123, -0.776, -0.6186, -0.3627, -0.3193, -0.8755, -0.2385, -0.782, -0.5759, -0.3627, -0.3193, -0.8755, -0.6701, -0.3193, -0.6701, -0.2385, -0.782, -0.5759, -0.2385, -0.782, -0.5759, -0.6701, -0.3193, -0.6701, -0.4407, -0.782, -0.4408, -0.6701, -0.3193, -0.6701, -0.8755, -0.3193, -0.3627, -0.4407, -0.782, -0.4408, -0.4407, -0.782, -0.4408, -0.8755, -0.3193, -0.3627, -0.5759, -0.782, -0.2385, -0.8755, -0.3193, -0.3627, -0.9476, -0.3193, -8.25e-06, -0.5759, -0.782, -0.2385, -0.5759, -0.782, -0.2385, -0.9476, -0.3193, -8.25e-06, -0.6233, -0.782, -7.163e-06, -0.9476, -0.3193, -8.25e-06, -0.8755, -0.3193, 0.3627, -0.6233, -0.782, -7.163e-06, -0.6233, -0.782, -7.163e-06, -0.8755, -0.3193, 0.3627, -0.5759, -0.782, 0.2385, -0.8755, -0.3193, 0.3627, -0.6701, -0.3193, 0.6701, -0.5759, -0.782, 0.2385, -0.5759, -0.782, 0.2385, -0.6701, -0.3193, 0.6701, -0.4408, -0.782, 0.4407, -0.6701, -0.3193, 0.6701, -0.3626, -0.3194, 0.8755, -0.4408, -0.782, 0.4407, -0.4408, -0.782, 0.4407, -0.3626, -0.3194, 0.8755, -0.2385, -0.782, 0.5759, -0.3626, -0.3194, 0.8755, -1.644e-05, -0.3193, 0.9476, -0.2385, -0.782, 0.5759, -0.2385, -0.782, 0.5759, -1.644e-05, -0.3193, 0.9476, -1.046e-05, -0.782, 0.6233, -1.644e-05, -0.3193, 0.9476, 0.3626, -0.3194, 0.8755, -1.046e-05, -0.782, 0.6233, -1.046e-05, -0.782, 0.6233, 0.3626, -0.3194, 0.8755, 0.2385, -0.782, 0.5759, 0.3626, -0.3194, 0.8755, 0.6701, -0.3193, 0.6701, 0.2385, -0.782, 0.5759, 0.2385, -0.782, 0.5759, 0.6701, -0.3193, 0.6701, 0.4407, -0.782, 0.4408, 0.6701, -0.3193, 0.6701, 0.8755, -0.3194, 0.3626, 0.4407, -0.782, 0.4408, 0.4407, -0.782, 0.4408, 0.8755, -0.3194, 0.3626, 0.5759, -0.782, 0.2385, 0.8755, -0.3194, 0.3626, 0.9476, -0.3193, -8.848e-06, 0.5759, -0.782, 0.2385, 0.5759, -0.782, 0.2385, 0.9476, -0.3193, -8.848e-06, 0.6233, -0.782, 1.748e-06, 0.9476, -0.3193, -8.848e-06, 0.8755, -0.3194, -0.3626, 0.6233, -0.782, 1.748e-06, 0.6233, -0.782, 1.748e-06, 0.8755, -0.3194, -0.3626, 0.5759, -0.782, -0.2385, 0.8755, -0.3194, -0.3626, 0.6701, -0.3193, -0.6701, 0.5759, -0.782, -0.2385, 0.5759, -0.782, -0.2385, 0.6701, -0.3193, -0.6701, 0.4408, -0.782, -0.4407, 0.6701, -0.3193, -0.6701, 0.3627, -0.3193, -0.8755, 0.4408, -0.782, -0.4407, 0.4408, -0.782, -0.4407, 0.3627, -0.3193, -0.8755, 0.2385, -0.782, -0.5759, 0.3627, -0.3193, -0.8755, 0.1852, -0.3138, -0.9312, 0.2385, -0.782, -0.5759, 0.2385, -0.782, -0.5759, 0.1852, -0.3138, -0.9312, 0.123, -0.776, -0.6186, -0.1941, -0.106, -0.9752, -0.3805, -0.108, -0.9185, -0.1853, -0.3138, -0.9312, -0.1853, -0.3138, -0.9312, -0.3805, -0.108, -0.9185, -0.3627, -0.3193, -0.8755, -0.3805, -0.108, -0.9185, -0.703, -0.108, -0.703, -0.3627, -0.3193, -0.8755, -0.3627, -0.3193, -0.8755, -0.703, -0.108, -0.703, -0.6701, -0.3193, -0.6701, -0.703, -0.108, -0.703, -0.9185, -0.108, -0.3805, -0.6701, -0.3193, -0.6701, -0.6701, -0.3193, -0.6701, -0.9185, -0.108, -0.3805, -0.8755, -0.3193, -0.3627, -0.9185, -0.108, -0.3805, -0.9941, -0.108, -1.866e-05, -0.8755, -0.3193, -0.3627, -0.8755, -0.3193, -0.3627, -0.9941, -0.108, -1.866e-05, -0.9476, -0.3193, -8.25e-06, -0.9941, -0.108, -1.866e-05, -0.9185, -0.108, 0.3805, -0.9476, -0.3193, -8.25e-06, -0.9476, -0.3193, -8.25e-06, -0.9185, -0.108, 0.3805, -0.8755, -0.3193, 0.3627, -0.9185, -0.108, 0.3805, -0.703, -0.108, 0.703, -0.8755, -0.3193, 0.3627, -0.8755, -0.3193, 0.3627, -0.703, -0.108, 0.703, -0.6701, -0.3193, 0.6701, -0.703, -0.108, 0.703, -0.3804, -0.108, 0.9185, -0.6701, -0.3193, 0.6701, -0.6701, -0.3193, 0.6701, -0.3804, -0.108, 0.9185, -0.3626, -0.3194, 0.8755, -0.3804, -0.108, 0.9185, -1.904e-05, -0.108, 0.9941, -0.3626, -0.3194, 0.8755, -0.3626, -0.3194, 0.8755, -1.904e-05, -0.108, 0.9941, -1.644e-05, -0.3193, 0.9476, -1.904e-05, -0.108, 0.9941, 0.3804, -0.108, 0.9185, -1.644e-05, -0.3193, 0.9476, -1.644e-05, -0.3193, 0.9476, 0.3804, -0.108, 0.9185, 0.3626, -0.3194, 0.8755, 0.3804, -0.108, 0.9185, 0.703, -0.108, 0.703, 0.3626, -0.3194, 0.8755, 0.3626, -0.3194, 0.8755, 0.703, -0.108, 0.703, 0.6701, -0.3193, 0.6701, 0.703, -0.108, 0.703, 0.9185, -0.108, 0.3804, 0.6701, -0.3193, 0.6701, 0.6701, -0.3193, 0.6701, 0.9185, -0.108, 0.3804, 0.8755, -0.3194, 0.3626, 0.9185, -0.108, 0.3804, 0.9941, -0.108, -1.775e-05, 0.8755, -0.3194, 0.3626, 0.8755, -0.3194, 0.3626, 0.9941, -0.108, -1.775e-05, 0.9476, -0.3193, -8.848e-06, 0.9941, -0.108, -1.775e-05, 0.9185, -0.108, -0.3804, 0.9476, -0.3193, -8.848e-06, 0.9476, -0.3193, -8.848e-06, 0.9185, -0.108, -0.3804, 0.8755, -0.3194, -0.3626, 0.9185, -0.108, -0.3804, 0.703, -0.108, -0.703, 0.8755, -0.3194, -0.3626, 0.8755, -0.3194, -0.3626, 0.703, -0.108, -0.703, 0.6701, -0.3193, -0.6701, 0.703, -0.108, -0.703, 0.3805, -0.108, -0.9185, 0.6701, -0.3193, -0.6701, 0.6701, -0.3193, -0.6701, 0.3805, -0.108, -0.9185, 0.3627, -0.3193, -0.8755, 0.3805, -0.108, -0.9185, 0.194, -0.106, -0.9753, 0.3627, -0.3193, -0.8755, 0.3627, -0.3193, -0.8755, 0.194, -0.106, -0.9753, 0.1852, -0.3138, -0.9312, -0.123, -0.776, -0.6186, -0.2385, -0.782, -0.5759, -0.07103, -0.9313, -0.3571, -0.07103, -0.9313, -0.3571, -0.2385, -0.782, -0.5759, -0.137, -0.9337, -0.3308, -0.2385, -0.782, -0.5759, -0.4407, -0.782, -0.4408, -0.137, -0.9337, -0.3308, -0.137, -0.9337, -0.3308, -0.4407, -0.782, -0.4408, -0.2532, -0.9337, -0.2532, -0.4407, -0.782, -0.4408, -0.5759, -0.782, -0.2385, -0.2532, -0.9337, -0.2532, -0.2532, -0.9337, -0.2532, -0.5759, -0.782, -0.2385, -0.3308, -0.9337, -0.137, -0.5759, -0.782, -0.2385, -0.6233, -0.782, -7.163e-06, -0.3308, -0.9337, -0.137, -0.3308, -0.9337, -0.137, -0.6233, -0.782, -7.163e-06, -0.358, -0.9337, -2.702e-06, -0.6233, -0.782, -7.163e-06, -0.5759, -0.782, 0.2385, -0.358, -0.9337, -2.702e-06, -0.358, -0.9337, -2.702e-06, -0.5759, -0.782, 0.2385, -0.3308, -0.9337, 0.137, -0.5759, -0.782, 0.2385, -0.4408, -0.782, 0.4407, -0.3308, -0.9337, 0.137, -0.3308, -0.9337, 0.137, -0.4408, -0.782, 0.4407, -0.2532, -0.9337, 0.2532, -0.4408, -0.782, 0.4407, -0.2385, -0.782, 0.5759, -0.2532, -0.9337, 0.2532, -0.2532, -0.9337, 0.2532, -0.2385, -0.782, 0.5759, -0.137, -0.9337, 0.3308, -0.2385, -0.782, 0.5759, -1.046e-05, -0.782, 0.6233, -0.137, -0.9337, 0.3308, -0.137, -0.9337, 0.3308, -1.046e-05, -0.782, 0.6233, -2.958e-06, -0.9337, 0.358, -1.046e-05, -0.782, 0.6233, 0.2385, -0.782, 0.5759, -2.958e-06, -0.9337, 0.358, -2.958e-06, -0.9337, 0.358, 0.2385, -0.782, 0.5759, 0.137, -0.9337, 0.3308, 0.2385, -0.782, 0.5759, 0.4407, -0.782, 0.4408, 0.137, -0.9337, 0.3308, 0.137, -0.9337, 0.3308, 0.4407, -0.782, 0.4408, 0.2532, -0.9337, 0.2532, 0.4407, -0.782, 0.4408, 0.5759, -0.782, 0.2385, 0.2532, -0.9337, 0.2532, 0.2532, -0.9337, 0.2532, 0.5759, -0.782, 0.2385, 0.3308, -0.9337, 0.137, 0.5759, -0.782, 0.2385, 0.6233, -0.782, 1.748e-06, 0.3308, -0.9337, 0.137, 0.3308, -0.9337, 0.137, 0.6233, -0.782, 1.748e-06, 0.358, -0.9337, -1.211e-07, 0.6233, -0.782, 1.748e-06, 0.5759, -0.782, -0.2385, 0.358, -0.9337, -1.211e-07, 0.358, -0.9337, -1.211e-07, 0.5759, -0.782, -0.2385, 0.3308, -0.9337, -0.137, 0.5759, -0.782, -0.2385, 0.4408, -0.782, -0.4407, 0.3308, -0.9337, -0.137, 0.3308, -0.9337, -0.137, 0.4408, -0.782, -0.4407, 0.2532, -0.9337, -0.2532, 0.4408, -0.782, -0.4407, 0.2385, -0.782, -0.5759, 0.2532, -0.9337, -0.2532, 0.2532, -0.9337, -0.2532, 0.2385, -0.782, -0.5759, 0.137, -0.9337, -0.3308, 0.2385, -0.782, -0.5759, 0.123, -0.776, -0.6186, 0.137, -0.9337, -0.3308, 0.137, -0.9337, -0.3308, 0.123, -0.776, -0.6186, 0.07103, -0.9313, -0.3571])] * 3)])

# ---- objects
ob_mesh_0017_mesh_0017mesh = bpy.data.objects.new('Mesh_0017_Mesh_0017Mesh', me_mesh_0017_mesh_0017mesh)

# ---- transforms, parenting, visibility, modifiers, constraints
ob_mesh_0017_mesh_0017mesh.location = (0.0, 0.0, 0.07516)
ob_mesh_0017_mesh_0017mesh.rotation_euler = (1.571, -0.0, 0.0)

# ---- collection membership
col_collection.objects.link(ob_mesh_0017_mesh_0017mesh)

# ---- scene / render settings (as saved in the file)
scene.frame_start = 1; scene.frame_end = 250; scene.frame_set(1)
scene.render.engine = 'BLENDER_EEVEE_NEXT'
scene.cycles.use_denoising = False
scene.cycles.samples = 128
scene.cycles.sampling_pattern = 'TABULATED_SOBOL'
scene.cycles.use_adaptive_sampling = False
scene.cycles.use_light_tree = False
scene.view_settings.view_transform = 'Filmic'
bpy.context.view_layer.update()

# ---- added for rendering (the .blend has no active camera and no usable light): camera, sun
cam_auto = bpy.data.cameras.new('AutoCamera')
cam_auto.lens = 50.0
cam_auto.sensor_width = 36.0
cam_auto.clip_end = 1000.0
ob_auto_camera = bpy.data.objects.new('AutoCamera', cam_auto)
scene.collection.objects.link(ob_auto_camera)
ob_auto_camera.location = (0.271105, -0.320948, 0.280803)
ob_auto_camera.rotation_euler = (1.09748, -7.21219e-08, 0.694738)
scene.camera = ob_auto_camera
light_auto_sun = bpy.data.lights.new('AutoSun', 'SUN')
light_auto_sun.energy = 3.0
light_auto_sun.angle = 0.0523599
ob_auto_sun = bpy.data.objects.new('AutoSun', light_auto_sun)
scene.collection.objects.link(ob_auto_sun)
ob_auto_sun.rotation_euler = (0.872665, 0.174533, 0.523599)
bpy.context.view_layer.update()
